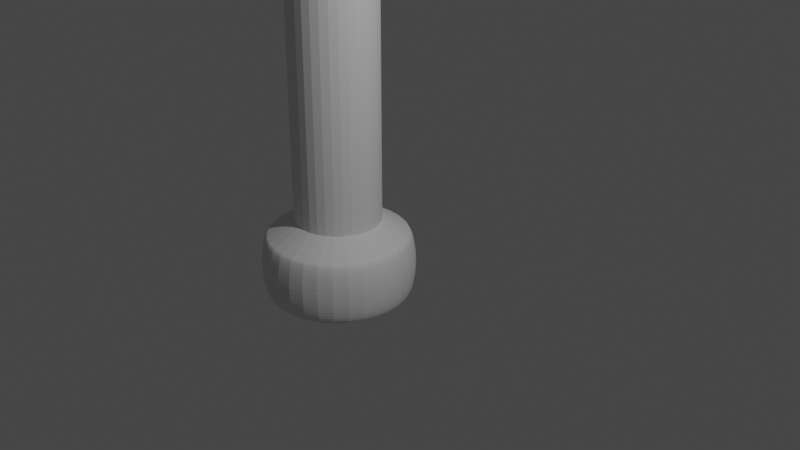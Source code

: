 # Source: blend.blend  (saved by Blender 3.3.6; exported with 4.5.12 LTS)
import bpy
from mathutils import Matrix  # noqa: F401  (used for matrix-valued properties, if any)

bpy.ops.wm.read_factory_settings(use_empty=True)
scene = bpy.context.scene
scene.name = 'Scene'

# ---- collections
col_collection = bpy.data.collections.new('Collection'); scene.collection.children.link(col_collection)

# ---- world
world_world = bpy.data.worlds.new('World'); scene.world = world_world
world_world.use_nodes = True; world_world.node_tree.nodes.clear()
_N = world_world.node_tree.nodes; _L = world_world.node_tree.links
n0 = _N.new('ShaderNodeOutputWorld'); n0.name = 'World Output'; n0.location = (300, 300)
n1 = _N.new('ShaderNodeBackground'); n1.name = 'Background'; n1.location = (10, 300)
n1.inputs[0].default_value = (0.05088, 0.05088, 0.05088, 1.0)
_L.new(n1.outputs[0], n0.inputs[0])
n0.is_active_output = True
world_world.color = (0.05088, 0.05088, 0.05088)
world_world.use_sun_shadow = False
world_world.sun_shadow_jitter_overblur = 0.0

# ---- cameras
cam_camera = bpy.data.cameras.new('Camera')
cam_camera.clip_end = 100.0
cam_camera.ortho_scale = 7.314

# ---- lights
light_light = bpy.data.lights.new('Light', 'POINT')
light_light.transmission_factor = 0.0
light_light.energy = 1000.0
light_light.shadow_soft_size = 0.1
light_light.shadow_maximum_resolution = 0.006
light_light.use_absolute_resolution = True

# ---- meshes
me_cylinder_001 = bpy.data.meshes.new('Cylinder.001')
me_cylinder_001.from_pydata([(0.0, 1.0, -1.896), (0.0, 1.0, 2.604), (0.1951, 0.9808, -1.896), (0.1951, 0.9808, 2.604), (0.3827, 0.9239, -1.896), (0.3827, 0.9239, 2.604), (0.5556, 0.8315, -1.896), (0.5556, 0.8315, 2.604), (0.7071, 0.7071, -1.896), (0.7071, 0.7071, 2.604), (0.8315, 0.5556, -1.896), (0.8315, 0.5556, 2.604), (0.9239, 0.3827, -1.896), (0.9239, 0.3827, 2.604), (0.9808, 0.1951, -1.896), (0.9808, 0.1951, 2.604), (1.0, 0.0, -1.896), (1.0, 0.0, 2.604), (0.9808, -0.1951, -1.896), (0.9808, -0.1951, 2.604), (0.9239, -0.3827, -1.896), (0.9239, -0.3827, 2.604), (0.8315, -0.5556, -1.896), (0.8315, -0.5556, 2.604), (0.7071, -0.7071, -1.896), (0.7071, -0.7071, 2.604), (0.5556, -0.8315, -1.896), (0.5556, -0.8315, 2.604), (0.3827, -0.9239, -1.896), (0.3827, -0.9239, 2.604), (0.1951, -0.9808, -1.896), (0.1951, -0.9808, 2.604), (0.0, -1.0, -1.896), (0.0, -1.0, 2.604), (-0.1951, -0.9808, -1.896), (-0.1951, -0.9808, 2.604), (-0.3827, -0.9239, -1.896), (-0.3827, -0.9239, 2.604), (-0.5556, -0.8315, -1.896), (-0.5556, -0.8315, 2.604), (-0.7071, -0.7071, -1.896), (-0.7071, -0.7071, 2.604), (-0.8315, -0.5556, -1.896), (-0.8315, -0.5556, 2.604), (-0.9239, -0.3827, -1.896), (-0.9239, -0.3827, 2.604), (-0.9808, -0.1951, -1.896), (-0.9808, -0.1951, 2.604), (-1.0, 0.0, -1.896), (-1.0, 0.0, 2.604), (-0.9808, 0.1951, -1.896), (-0.9808, 0.1951, 2.604), (-0.9239, 0.3827, -1.896), (-0.9239, 0.3827, 2.604), (-0.8315, 0.5556, -1.896), (-0.8315, 0.5556, 2.604), (-0.7071, 0.7071, -1.896), (-0.7071, 0.7071, 2.604), (-0.5556, 0.8315, -1.896), (-0.5556, 0.8315, 2.604), (-0.3827, 0.9239, -1.896), (-0.3827, 0.9239, 2.604), (-0.1951, 0.9808, -1.896), (-0.1951, 0.9808, 2.604), (0.0, 1.034, 0.09135), (0.2017, 1.014, 0.09135), (0.3956, 0.9551, 0.09135), (0.5743, 0.8596, 0.09135), (0.731, 0.731, 0.09135), (0.8596, 0.5743, 0.09135), (0.9551, 0.3956, 0.09135), (1.014, 0.2017, 0.09135), (1.034, 0.0, 0.09135), (1.014, -0.2017, 0.09135), (0.9551, -0.3956, 0.09135), (0.8596, -0.5743, 0.09135), (0.731, -0.731, 0.09135), (0.5743, -0.8596, 0.09135), (0.3956, -0.9551, 0.09135), (0.2017, -1.014, 0.09135), (0.0, -1.034, 0.09135), (-0.2017, -1.014, 0.09135), (-0.3956, -0.9551, 0.09135), (-0.5743, -0.8596, 0.09135), (-0.731, -0.731, 0.09135), (-0.8596, -0.5743, 0.09135), (-0.9551, -0.3956, 0.09135), (-1.014, -0.2017, 0.09135), (-1.034, 0.0, 0.09135), (-1.014, 0.2017, 0.09135), (-0.9551, 0.3956, 0.09135), (-0.8596, 0.5743, 0.09135), (-0.731, 0.731, 0.09135), (-0.5743, 0.8596, 0.09135), (-0.3956, 0.9551, 0.09135), (-0.2017, 1.014, 0.09135), (0.1109, 0.5576, -1.645), (0.2176, 0.5253, -1.645), (0.3159, 0.4727, -1.645), (0.402, 0.402, -1.645), (0.4727, 0.3159, -1.645), (0.5253, 0.2176, -1.645), (0.5576, 0.1109, -1.645), (0.5685, 2.146e-07, -1.645), (0.5576, -0.1109, -1.645), (0.5253, -0.2176, -1.645), (0.4727, -0.3159, -1.645), (0.402, -0.402, -1.645), (0.3159, -0.4727, -1.645), (0.2176, -0.5253, -1.645), (0.1109, -0.5576, -1.645), (-1.073e-07, -0.5685, -1.645), (-0.1109, -0.5576, -1.645), (-0.2176, -0.5253, -1.645), (-0.3159, -0.4727, -1.645), (-0.402, -0.402, -1.645), (-0.4727, -0.3159, -1.645), (-0.5253, -0.2176, -1.645), (-0.5576, -0.1109, -1.645), (-0.5685, 2.146e-07, -1.645), (-0.5576, 0.1109, -1.645), (-0.5253, 0.2176, -1.645), (-0.4727, 0.3159, -1.645), (-0.402, 0.402, -1.645), (-0.3159, 0.4727, -1.645), (-0.2176, 0.5253, -1.645), (-0.1109, 0.5576, -1.645), (-1.073e-07, 0.5685, -1.645), (-1.073e-07, 0.5685, -0.1515), (0.1109, 0.5576, -0.1515), (0.2176, 0.5253, -0.1515), (0.3159, 0.4727, -0.1515), (0.402, 0.402, -0.1515), (0.4727, 0.3159, -0.1515), (0.5253, 0.2176, -0.1515), (0.5576, 0.1109, -0.1515), (0.5685, 2.146e-07, -0.1515), (0.5576, -0.1109, -0.1515), (0.5253, -0.2176, -0.1515), (0.4727, -0.3159, -0.1515), (0.402, -0.402, -0.1515), (0.3159, -0.4727, -0.1515), (0.2176, -0.5253, -0.1515), (0.1109, -0.5576, -0.1515), (-1.073e-07, -0.5685, -0.1515), (-0.1109, -0.5576, -0.1515), (-0.2176, -0.5253, -0.1515), (-0.3159, -0.4727, -0.1515), (-0.402, -0.402, -0.1515), (-0.4727, -0.3159, -0.1515), (-0.5253, -0.2176, -0.1515), (-0.5576, -0.1109, -0.1515), (-0.5685, 2.146e-07, -0.1515), (-0.5576, 0.1109, -0.1515), (-0.5253, 0.2176, -0.1515), (-0.4727, 0.3159, -0.1515), (-0.402, 0.402, -0.1515), (-0.3159, 0.4727, -0.1515), (-0.2176, 0.5253, -0.1515), (-0.1109, 0.5576, -0.1515), (0.1977, 0.9938, -1.711), (0.3878, 0.9361, -1.711), (0.5629, 0.8425, -1.711), (0.7165, 0.7165, -1.711), (0.8425, 0.5629, -1.711), (0.9361, 0.3878, -1.711), (0.9938, 0.1977, -1.711), (1.013, 0.0, -1.711), (0.9938, -0.1977, -1.711), (0.9361, -0.3878, -1.711), (0.8425, -0.5629, -1.711), (0.7165, -0.7165, -1.711), (0.5629, -0.8425, -1.711), (0.3878, -0.9361, -1.711), (0.1977, -0.9938, -1.711), (0.0, -1.013, -1.711), (-0.1977, -0.9938, -1.711), (-0.3878, -0.9361, -1.711), (-0.5629, -0.8425, -1.711), (-0.7165, -0.7165, -1.711), (-0.8425, -0.5629, -1.711), (-0.9361, -0.3878, -1.711), (-0.9938, -0.1977, -1.711), (-1.013, 0.0, -1.711), (-0.9938, 0.1977, -1.711), (-0.9361, 0.3878, -1.711), (-0.8425, 0.5629, -1.711), (-0.7165, 0.7165, -1.711), (-0.5629, 0.8425, -1.711), (-0.3878, 0.9361, -1.711), (-0.1977, 0.9938, -1.711), (0.0, 1.013, -1.711)], [], [(64, 1, 3, 65), (65, 3, 5, 66), (66, 5, 7, 67), (67, 7, 9, 68), (68, 9, 11, 69), (69, 11, 13, 70), (70, 13, 15, 71), (71, 15, 17, 72), (72, 17, 19, 73), (73, 19, 21, 74), (74, 21, 23, 75), (75, 23, 25, 76), (76, 25, 27, 77), (77, 27, 29, 78), (78, 29, 31, 79), (79, 31, 33, 80), (80, 33, 35, 81), (81, 35, 37, 82), (82, 37, 39, 83), (83, 39, 41, 84), (84, 41, 43, 85), (85, 43, 45, 86), (86, 45, 47, 87), (87, 47, 49, 88), (88, 49, 51, 89), (89, 51, 53, 90), (90, 53, 55, 91), (91, 55, 57, 92), (92, 57, 59, 93), (93, 59, 61, 94), (3, 1, 63, 61, 59, 57, 55, 53, 51, 49, 47, 45, 43, 41, 39, 37, 35, 33, 31, 29, 27, 25, 23, 21, 19, 17, 15, 13, 11, 9, 7, 5), (94, 61, 63, 95), (95, 63, 1, 64), (0, 2, 4, 6, 8, 10, 12, 14, 16, 18, 20, 22, 24, 26, 28, 30, 32, 34, 36, 38, 40, 42, 44, 46, 48, 50, 52, 54, 56, 58, 60, 62), (159, 95, 64, 128), (158, 94, 95, 159), (157, 93, 94, 158), (156, 92, 93, 157), (155, 91, 92, 156), (154, 90, 91, 155), (153, 89, 90, 154), (152, 88, 89, 153), (151, 87, 88, 152), (150, 86, 87, 151), (149, 85, 86, 150), (148, 84, 85, 149), (147, 83, 84, 148), (146, 82, 83, 147), (145, 81, 82, 146), (144, 80, 81, 145), (143, 79, 80, 144), (142, 78, 79, 143), (141, 77, 78, 142), (140, 76, 77, 141), (139, 75, 76, 140), (138, 74, 75, 139), (137, 73, 74, 138), (136, 72, 73, 137), (135, 71, 72, 136), (134, 70, 71, 135), (133, 69, 70, 134), (132, 68, 69, 133), (131, 67, 68, 132), (130, 66, 67, 131), (129, 65, 66, 130), (128, 64, 65, 129), (191, 127, 96, 160), (160, 96, 97, 161), (161, 97, 98, 162), (162, 98, 99, 163), (163, 99, 100, 164), (164, 100, 101, 165), (165, 101, 102, 166), (166, 102, 103, 167), (167, 103, 104, 168), (168, 104, 105, 169), (169, 105, 106, 170), (170, 106, 107, 171), (171, 107, 108, 172), (172, 108, 109, 173), (173, 109, 110, 174), (174, 110, 111, 175), (175, 111, 112, 176), (176, 112, 113, 177), (177, 113, 114, 178), (178, 114, 115, 179), (179, 115, 116, 180), (180, 116, 117, 181), (181, 117, 118, 182), (182, 118, 119, 183), (183, 119, 120, 184), (184, 120, 121, 185), (185, 121, 122, 186), (186, 122, 123, 187), (187, 123, 124, 188), (188, 124, 125, 189), (189, 125, 126, 190), (190, 126, 127, 191), (127, 128, 129, 96), (96, 129, 130, 97), (97, 130, 131, 98), (98, 131, 132, 99), (99, 132, 133, 100), (100, 133, 134, 101), (101, 134, 135, 102), (102, 135, 136, 103), (103, 136, 137, 104), (104, 137, 138, 105), (105, 138, 139, 106), (106, 139, 140, 107), (107, 140, 141, 108), (108, 141, 142, 109), (109, 142, 143, 110), (110, 143, 144, 111), (111, 144, 145, 112), (112, 145, 146, 113), (113, 146, 147, 114), (114, 147, 148, 115), (115, 148, 149, 116), (116, 149, 150, 117), (117, 150, 151, 118), (118, 151, 152, 119), (119, 152, 153, 120), (120, 153, 154, 121), (121, 154, 155, 122), (122, 155, 156, 123), (123, 156, 157, 124), (124, 157, 158, 125), (125, 158, 159, 126), (126, 159, 128, 127), (62, 190, 191, 0), (60, 189, 190, 62), (58, 188, 189, 60), (56, 187, 188, 58), (54, 186, 187, 56), (52, 185, 186, 54), (50, 184, 185, 52), (48, 183, 184, 50), (46, 182, 183, 48), (44, 181, 182, 46), (42, 180, 181, 44), (40, 179, 180, 42), (38, 178, 179, 40), (36, 177, 178, 38), (34, 176, 177, 36), (32, 175, 176, 34), (30, 174, 175, 32), (28, 173, 174, 30), (26, 172, 173, 28), (24, 171, 172, 26), (22, 170, 171, 24), (20, 169, 170, 22), (18, 168, 169, 20), (16, 167, 168, 18), (14, 166, 167, 16), (12, 165, 166, 14), (10, 164, 165, 12), (8, 163, 164, 10), (6, 162, 163, 8), (4, 161, 162, 6), (2, 160, 161, 4), (0, 191, 160, 2)])
_uv = me_cylinder_001.uv_layers.new(name='UVMap')
_uv.uv.foreach_set('vector', [1.0, 0.7536, 1.0, 1.0, 0.9688, 1.0, 0.9688, 0.7536, 0.9688, 0.7536, 0.9688, 1.0, 0.9375, 1.0, 0.9375, 0.7536, 0.9375, 0.7536, 0.9375, 1.0, 0.9062, 1.0, 0.9062, 0.7536, 0.9062, 0.7536, 0.9062, 1.0, 0.875, 1.0, 0.875, 0.7536, 0.875, 0.7536, 0.875, 1.0, 0.8438, 1.0, 0.8438, 0.7536, 0.8438, 0.7536, 0.8438, 1.0, 0.8125, 1.0, 0.8125, 0.7536, 0.8125, 0.7536, 0.8125, 1.0, 0.7812, 1.0, 0.7812, 0.7536, 0.7812, 0.7536, 0.7812, 1.0, 0.75, 1.0, 0.75, 0.7536, 0.75, 0.7536, 0.75, 1.0, 0.7188, 1.0, 0.7188, 0.7536, 0.7188, 0.7536, 0.7188, 1.0, 0.6875, 1.0, 0.6875, 0.7536, 0.6875, 0.7536, 0.6875, 1.0, 0.6562, 1.0, 0.6562, 0.7536, 0.6562, 0.7536, 0.6562, 1.0, 0.625, 1.0, 0.625, 0.7536, 0.625, 0.7536, 0.625, 1.0, 0.5938, 1.0, 0.5938, 0.7536, 0.5938, 0.7536, 0.5938, 1.0, 0.5625, 1.0, 0.5625, 0.7536, 0.5625, 0.7536, 0.5625, 1.0, 0.5312, 1.0, 0.5312, 0.7536, 0.5312, 0.7536, 0.5312, 1.0, 0.5, 1.0, 0.5, 0.7536, 0.5, 0.7536, 0.5, 1.0, 0.4688, 1.0, 0.4688, 0.7536, 0.4688, 0.7536, 0.4688, 1.0, 0.4375, 1.0, 0.4375, 0.7536, 0.4375, 0.7536, 0.4375, 1.0, 0.4062, 1.0, 0.4062, 0.7536, 0.4062, 0.7536, 0.4062, 1.0, 0.375, 1.0, 0.375, 0.7536, 0.375, 0.7536, 0.375, 1.0, 0.3438, 1.0, 0.3438, 0.7536, 0.3438, 0.7536, 0.3438, 1.0, 0.3125, 1.0, 0.3125, 0.7536, 0.3125, 0.7536, 0.3125, 1.0, 0.2812, 1.0, 0.2812, 0.7536, 0.2812, 0.7536, 0.2812, 1.0, 0.25, 1.0, 0.25, 0.7536, 0.25, 0.7536, 0.25, 1.0, 0.2188, 1.0, 0.2188, 0.7536, 0.2188, 0.7536, 0.2188, 1.0, 0.1875, 1.0, 0.1875, 0.7536, 0.1875, 0.7536, 0.1875, 1.0, 0.1562, 1.0, 0.1562, 0.7536, 0.1562, 0.7536, 0.1562, 1.0, 0.125, 1.0, 0.125, 0.7536, 0.125, 0.7536, 0.125, 1.0, 0.09375, 1.0, 0.09375, 0.7536, 0.09375, 0.7536, 0.09375, 1.0, 0.0625, 1.0, 0.0625, 0.7536, 0.2968, 0.4854, 0.25, 0.49, 0.2032, 0.4854, 0.1582, 0.4717, 0.1167, 0.4496, 0.08029, 0.4197, 0.05045, 0.3833, 0.02827, 0.3418, 0.01461, 0.2968, 0.01, 0.25, 0.01461, 0.2032, 0.02827, 0.1582, 0.05045, 0.1167, 0.08029, 0.08029, 0.1167, 0.05045, 0.1582, 0.02827, 0.2032, 0.01461, 0.25, 0.01, 0.2968, 0.01461, 0.3418, 0.02827, 0.3833, 0.05045, 0.4197, 0.08029, 0.4496, 0.1167, 0.4717, 0.1582, 0.4854, 0.2032, 0.49, 0.25, 0.4854, 0.2968, 0.4717, 0.3418, 0.4496, 0.3833, 0.4197, 0.4197, 0.3833, 0.4496, 0.3418, 0.4717, 0.0625, 0.7536, 0.0625, 1.0, 0.03125, 1.0, 0.03125, 0.7536, 0.03125, 0.7536, 0.03125, 1.0, 0.0, 1.0, 0.0, 0.7536, 0.75, 0.49, 0.7968, 0.4854, 0.8418, 0.4717, 0.8833, 0.4496, 0.9197, 0.4197, 0.9496, 0.3833, 0.9717, 0.3418, 0.9854, 0.2968, 0.99, 0.25, 0.9854, 0.2032, 0.9717, 0.1582, 0.9496, 0.1167, 0.9197, 0.08029, 0.8833, 0.05045, 0.8418, 0.02827, 0.7968, 0.01461, 0.75, 0.01, 0.7032, 0.01461, 0.6582, 0.02827, 0.6167, 0.05045, 0.5803, 0.08029, 0.5504, 0.1167, 0.5283, 0.1582, 0.5146, 0.2032, 0.51, 0.25, 0.5146, 0.2968, 0.5283, 0.3418, 0.5504, 0.3833, 0.5803, 0.4197, 0.6167, 0.4496, 0.6582, 0.4717, 0.7032, 0.4854, 0.03125, 0.6919, 0.03125, 0.7536, 0.0, 0.7536, 0.0, 0.6919, 0.0625, 0.6919, 0.0625, 0.7536, 0.03125, 0.7536, 0.03125, 0.6919, 0.09375, 0.6919, 0.09375, 0.7536, 0.0625, 0.7536, 0.0625, 0.6919, 0.125, 0.6919, 0.125, 0.7536, 0.09375, 0.7536, 0.09375, 0.6919, 0.1562, 0.6919, 0.1562, 0.7536, 0.125, 0.7536, 0.125, 0.6919, 0.1875, 0.6919, 0.1875, 0.7536, 0.1562, 0.7536, 0.1562, 0.6919, 0.2188, 0.6919, 0.2188, 0.7536, 0.1875, 0.7536, 0.1875, 0.6919, 0.25, 0.6919, 0.25, 0.7536, 0.2188, 0.7536, 0.2188, 0.6919, 0.2812, 0.6919, 0.2812, 0.7536, 0.25, 0.7536, 0.25, 0.6919, 0.3125, 0.6919, 0.3125, 0.7536, 0.2812, 0.7536, 0.2812, 0.6919, 0.3438, 0.6919, 0.3438, 0.7536, 0.3125, 0.7536, 0.3125, 0.6919, 0.375, 0.6919, 0.375, 0.7536, 0.3438, 0.7536, 0.3438, 0.6919, 0.4062, 0.6919, 0.4062, 0.7536, 0.375, 0.7536, 0.375, 0.6919, 0.4375, 0.6919, 0.4375, 0.7536, 0.4062, 0.7536, 0.4062, 0.6919, 0.4688, 0.6919, 0.4688, 0.7536, 0.4375, 0.7536, 0.4375, 0.6919, 0.5, 0.6919, 0.5, 0.7536, 0.4688, 0.7536, 0.4688, 0.6919, 0.5312, 0.6919, 0.5312, 0.7536, 0.5, 0.7536, 0.5, 0.6919, 0.5625, 0.6919, 0.5625, 0.7536, 0.5312, 0.7536, 0.5312, 0.6919, 0.5938, 0.6919, 0.5938, 0.7536, 0.5625, 0.7536, 0.5625, 0.6919, 0.625, 0.6919, 0.625, 0.7536, 0.5938, 0.7536, 0.5938, 0.6919, 0.6562, 0.6919, 0.6562, 0.7536, 0.625, 0.7536, 0.625, 0.6919, 0.6875, 0.6919, 0.6875, 0.7536, 0.6562, 0.7536, 0.6562, 0.6919, 0.7188, 0.6919, 0.7188, 0.7536, 0.6875, 0.7536, 0.6875, 0.6919, 0.75, 0.6919, 0.75, 0.7536, 0.7188, 0.7536, 0.7188, 0.6919, 0.7812, 0.6919, 0.7812, 0.7536, 0.75, 0.7536, 0.75, 0.6919, 0.8125, 0.6919, 0.8125, 0.7536, 0.7812, 0.7536, 0.7812, 0.6919, 0.8438, 0.6919, 0.8438, 0.7536, 0.8125, 0.7536, 0.8125, 0.6919, 0.875, 0.6919, 0.875, 0.7536, 0.8438, 0.7536, 0.8438, 0.6919, 0.9062, 0.6919, 0.9062, 0.7536, 0.875, 0.7536, 0.875, 0.6919, 0.9375, 0.6919, 0.9375, 0.7536, 0.9062, 0.7536, 0.9062, 0.6919, 0.9688, 0.6919, 0.9688, 0.7536, 0.9375, 0.7536, 0.9375, 0.6919, 1.0, 0.6919, 1.0, 0.7536, 0.9688, 0.7536, 0.9688, 0.6919, 1.0, 0.5196, 1.0, 0.5499, 0.9688, 0.5499, 0.9688, 0.5196, 0.9688, 0.5196, 0.9688, 0.5499, 0.9375, 0.5499, 0.9375, 0.5196, 0.9375, 0.5196, 0.9375, 0.5499, 0.9062, 0.5499, 0.9062, 0.5196, 0.9062, 0.5196, 0.9062, 0.5499, 0.875, 0.5499, 0.875, 0.5196, 0.875, 0.5196, 0.875, 0.5499, 0.8438, 0.5499, 0.8438, 0.5196, 0.8438, 0.5196, 0.8438, 0.5499, 0.8125, 0.5499, 0.8125, 0.5196, 0.8125, 0.5196, 0.8125, 0.5499, 0.7812, 0.5499, 0.7812, 0.5196, 0.7812, 0.5196, 0.7812, 0.5499, 0.75, 0.5499, 0.75, 0.5196, 0.75, 0.5196, 0.75, 0.5499, 0.7188, 0.5499, 0.7188, 0.5196, 0.7188, 0.5196, 0.7188, 0.5499, 0.6875, 0.5499, 0.6875, 0.5196, 0.6875, 0.5196, 0.6875, 0.5499, 0.6562, 0.5499, 0.6562, 0.5196, 0.6562, 0.5196, 0.6562, 0.5499, 0.625, 0.5499, 0.625, 0.5196, 0.625, 0.5196, 0.625, 0.5499, 0.5938, 0.5499, 0.5938, 0.5196, 0.5938, 0.5196, 0.5938, 0.5499, 0.5625, 0.5499, 0.5625, 0.5196, 0.5625, 0.5196, 0.5625, 0.5499, 0.5312, 0.5499, 0.5312, 0.5196, 0.5312, 0.5196, 0.5312, 0.5499, 0.5, 0.5499, 0.5, 0.5196, 0.5, 0.5196, 0.5, 0.5499, 0.4688, 0.5499, 0.4688, 0.5196, 0.4688, 0.5196, 0.4688, 0.5499, 0.4375, 0.5499, 0.4375, 0.5196, 0.4375, 0.5196, 0.4375, 0.5499, 0.4062, 0.5499, 0.4062, 0.5196, 0.4062, 0.5196, 0.4062, 0.5499, 0.375, 0.5499, 0.375, 0.5196, 0.375, 0.5196, 0.375, 0.5499, 0.3438, 0.5499, 0.3438, 0.5196, 0.3438, 0.5196, 0.3438, 0.5499, 0.3125, 0.5499, 0.3125, 0.5196, 0.3125, 0.5196, 0.3125, 0.5499, 0.2812, 0.5499, 0.2812, 0.5196, 0.2812, 0.5196, 0.2812, 0.5499, 0.25, 0.5499, 0.25, 0.5196, 0.25, 0.5196, 0.25, 0.5499, 0.2188, 0.5499, 0.2188, 0.5196, 0.2188, 0.5196, 0.2188, 0.5499, 0.1875, 0.5499, 0.1875, 0.5196, 0.1875, 0.5196, 0.1875, 0.5499, 0.1562, 0.5499, 0.1562, 0.5196, 0.1562, 0.5196, 0.1562, 0.5499, 0.125, 0.5499, 0.125, 0.5196, 0.125, 0.5196, 0.125, 0.5499, 0.09375, 0.5499, 0.09375, 0.5196, 0.09375, 0.5196, 0.09375, 0.5499, 0.0625, 0.5499, 0.0625, 0.5196, 0.0625, 0.5196, 0.0625, 0.5499, 0.03125, 0.5499, 0.03125, 0.5196, 0.03125, 0.5196, 0.03125, 0.5499, 0.0, 0.5499, 0.0, 0.5196, 1.0, 0.5499, 1.0, 0.6919, 0.9688, 0.6919, 0.9688, 0.5499, 0.9688, 0.5499, 0.9688, 0.6919, 0.9375, 0.6919, 0.9375, 0.5499, 0.9375, 0.5499, 0.9375, 0.6919, 0.9062, 0.6919, 0.9062, 0.5499, 0.9062, 0.5499, 0.9062, 0.6919, 0.875, 0.6919, 0.875, 0.5499, 0.875, 0.5499, 0.875, 0.6919, 0.8438, 0.6919, 0.8438, 0.5499, 0.8438, 0.5499, 0.8438, 0.6919, 0.8125, 0.6919, 0.8125, 0.5499, 0.8125, 0.5499, 0.8125, 0.6919, 0.7812, 0.6919, 0.7812, 0.5499, 0.7812, 0.5499, 0.7812, 0.6919, 0.75, 0.6919, 0.75, 0.5499, 0.75, 0.5499, 0.75, 0.6919, 0.7188, 0.6919, 0.7188, 0.5499, 0.7188, 0.5499, 0.7188, 0.6919, 0.6875, 0.6919, 0.6875, 0.5499, 0.6875, 0.5499, 0.6875, 0.6919, 0.6562, 0.6919, 0.6562, 0.5499, 0.6562, 0.5499, 0.6562, 0.6919, 0.625, 0.6919, 0.625, 0.5499, 0.625, 0.5499, 0.625, 0.6919, 0.5938, 0.6919, 0.5938, 0.5499, 0.5938, 0.5499, 0.5938, 0.6919, 0.5625, 0.6919, 0.5625, 0.5499, 0.5625, 0.5499, 0.5625, 0.6919, 0.5312, 0.6919, 0.5312, 0.5499, 0.5312, 0.5499, 0.5312, 0.6919, 0.5, 0.6919, 0.5, 0.5499, 0.5, 0.5499, 0.5, 0.6919, 0.4688, 0.6919, 0.4688, 0.5499, 0.4688, 0.5499, 0.4688, 0.6919, 0.4375, 0.6919, 0.4375, 0.5499, 0.4375, 0.5499, 0.4375, 0.6919, 0.4062, 0.6919, 0.4062, 0.5499, 0.4062, 0.5499, 0.4062, 0.6919, 0.375, 0.6919, 0.375, 0.5499, 0.375, 0.5499, 0.375, 0.6919, 0.3438, 0.6919, 0.3438, 0.5499, 0.3438, 0.5499, 0.3438, 0.6919, 0.3125, 0.6919, 0.3125, 0.5499, 0.3125, 0.5499, 0.3125, 0.6919, 0.2812, 0.6919, 0.2812, 0.5499, 0.2812, 0.5499, 0.2812, 0.6919, 0.25, 0.6919, 0.25, 0.5499, 0.25, 0.5499, 0.25, 0.6919, 0.2188, 0.6919, 0.2188, 0.5499, 0.2188, 0.5499, 0.2188, 0.6919, 0.1875, 0.6919, 0.1875, 0.5499, 0.1875, 0.5499, 0.1875, 0.6919, 0.1562, 0.6919, 0.1562, 0.5499, 0.1562, 0.5499, 0.1562, 0.6919, 0.125, 0.6919, 0.125, 0.5499, 0.125, 0.5499, 0.125, 0.6919, 0.09375, 0.6919, 0.09375, 0.5499, 0.09375, 0.5499, 0.09375, 0.6919, 0.0625, 0.6919, 0.0625, 0.5499, 0.0625, 0.5499, 0.0625, 0.6919, 0.03125, 0.6919, 0.03125, 0.5499, 0.03125, 0.5499, 0.03125, 0.6919, 0.0, 0.6919, 0.0, 0.5499, 0.03125, 0.5, 0.03125, 0.5196, 0.0, 0.5196, 0.0, 0.5, 0.0625, 0.5, 0.0625, 0.5196, 0.03125, 0.5196, 0.03125, 0.5, 0.09375, 0.5, 0.09375, 0.5196, 0.0625, 0.5196, 0.0625, 0.5, 0.125, 0.5, 0.125, 0.5196, 0.09375, 0.5196, 0.09375, 0.5, 0.1562, 0.5, 0.1562, 0.5196, 0.125, 0.5196, 0.125, 0.5, 0.1875, 0.5, 0.1875, 0.5196, 0.1562, 0.5196, 0.1562, 0.5, 0.2188, 0.5, 0.2188, 0.5196, 0.1875, 0.5196, 0.1875, 0.5, 0.25, 0.5, 0.25, 0.5196, 0.2188, 0.5196, 0.2188, 0.5, 0.2812, 0.5, 0.2812, 0.5196, 0.25, 0.5196, 0.25, 0.5, 0.3125, 0.5, 0.3125, 0.5196, 0.2812, 0.5196, 0.2812, 0.5, 0.3438, 0.5, 0.3438, 0.5196, 0.3125, 0.5196, 0.3125, 0.5, 0.375, 0.5, 0.375, 0.5196, 0.3438, 0.5196, 0.3438, 0.5, 0.4062, 0.5, 0.4062, 0.5196, 0.375, 0.5196, 0.375, 0.5, 0.4375, 0.5, 0.4375, 0.5196, 0.4062, 0.5196, 0.4062, 0.5, 0.4688, 0.5, 0.4688, 0.5196, 0.4375, 0.5196, 0.4375, 0.5, 0.5, 0.5, 0.5, 0.5196, 0.4688, 0.5196, 0.4688, 0.5, 0.5312, 0.5, 0.5312, 0.5196, 0.5, 0.5196, 0.5, 0.5, 0.5625, 0.5, 0.5625, 0.5196, 0.5312, 0.5196, 0.5312, 0.5, 0.5938, 0.5, 0.5938, 0.5196, 0.5625, 0.5196, 0.5625, 0.5, 0.625, 0.5, 0.625, 0.5196, 0.5938, 0.5196, 0.5938, 0.5, 0.6562, 0.5, 0.6562, 0.5196, 0.625, 0.5196, 0.625, 0.5, 0.6875, 0.5, 0.6875, 0.5196, 0.6562, 0.5196, 0.6562, 0.5, 0.7188, 0.5, 0.7188, 0.5196, 0.6875, 0.5196, 0.6875, 0.5, 0.75, 0.5, 0.75, 0.5196, 0.7188, 0.5196, 0.7188, 0.5, 0.7812, 0.5, 0.7812, 0.5196, 0.75, 0.5196, 0.75, 0.5, 0.8125, 0.5, 0.8125, 0.5196, 0.7812, 0.5196, 0.7812, 0.5, 0.8438, 0.5, 0.8438, 0.5196, 0.8125, 0.5196, 0.8125, 0.5, 0.875, 0.5, 0.875, 0.5196, 0.8438, 0.5196, 0.8438, 0.5, 0.9062, 0.5, 0.9062, 0.5196, 0.875, 0.5196, 0.875, 0.5, 0.9375, 0.5, 0.9375, 0.5196, 0.9062, 0.5196, 0.9062, 0.5, 0.9688, 0.5, 0.9688, 0.5196, 0.9375, 0.5196, 0.9375, 0.5, 1.0, 0.5, 1.0, 0.5196, 0.9688, 0.5196, 0.9688, 0.5])
me_cylinder_001.update()

# ---- objects
ob_light = bpy.data.objects.new('Light', light_light)
ob_camera = bpy.data.objects.new('Camera', cam_camera)
ob_cylinder = bpy.data.objects.new('Cylinder', me_cylinder_001)
ob_empty = bpy.data.objects.new('Empty', None)

# ---- transforms, parenting, visibility, modifiers, constraints
ob_light.location = (4.076, 1.005, 5.904)
ob_light.rotation_euler = (0.6503, 0.05522, 1.866)
ob_light.lock_rotations_4d = False
ob_light.empty_display_type = 'ARROWS'
ob_light.color = (0.0, 0.0, 0.0, 0.0)
ob_light.lineart.crease_threshold = 0.0
ob_camera.location = (7.359, -6.926, 4.958)
ob_camera.rotation_euler = (1.109, 0.0, 0.8149)
ob_camera.lock_rotations_4d = False
ob_camera.empty_display_type = 'ARROWS'
ob_camera.color = (0.0, 0.0, 0.0, 0.0)
ob_camera.display_type = 'WIRE'
ob_camera.lineart.crease_threshold = 0.0
ob_cylinder.location = (-2.538, 1.31, 5.522)
ob_cylinder.scale = (1.0, 1.0, 4.158)
_m = ob_cylinder.modifiers.new('Bevel', 'BEVEL')
_m.width = 0.26
_m.width_pct = 0.26
_m.segments = 9
_m.angle_limit = 1.487
ob_empty.location = (10.18, 6.32, 6.218)
ob_empty.rotation_euler = (1.571, 1.045, 0.0)
ob_empty.scale = (0.5392, 0.5392, 0.5392)
ob_empty.empty_display_type = 'IMAGE'
ob_empty.empty_display_size = 29.28
ob_empty.empty_image_offset = (-0.8147, -0.8646)

# ---- collection membership
col_collection.objects.link(ob_light)
col_collection.objects.link(ob_camera)
col_collection.objects.link(ob_cylinder)
col_collection.objects.link(ob_empty)

# ---- scene / render settings (as saved in the file)
scene.camera = ob_camera
scene.frame_start = 1; scene.frame_end = 250; scene.frame_set(1)
scene.render.engine = 'BLENDER_EEVEE_NEXT'
scene.cycles.sampling_pattern = 'TABULATED_SOBOL'
scene.cycles.use_light_tree = False
scene.view_settings.view_transform = 'Filmic'
bpy.context.view_layer.update()
